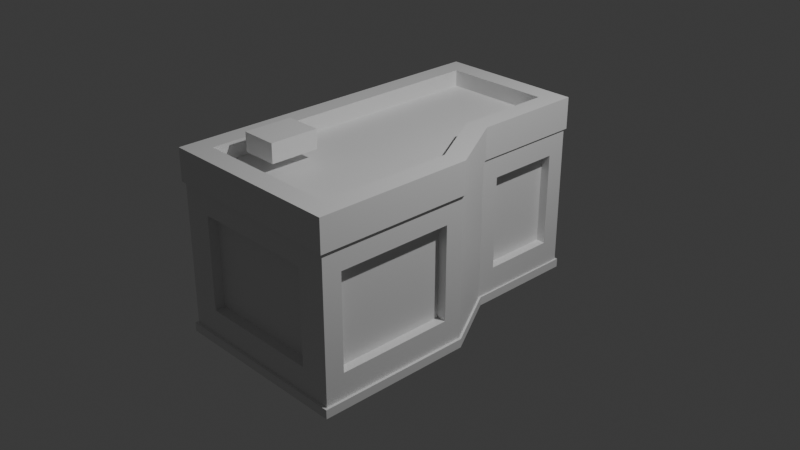 # Source: edificio_2.blend  (saved by Blender 4.2.66; exported with 4.5.12 LTS)
import bpy
from mathutils import Matrix  # noqa: F401  (used for matrix-valued properties, if any)

bpy.ops.wm.read_factory_settings(use_empty=True)
scene = bpy.context.scene
scene.name = 'Scene'

# ---- collections
col_collection = bpy.data.collections.new('Collection'); scene.collection.children.link(col_collection)

# ---- materials (node trees are filled in below, after node groups)
mat_material = bpy.data.materials.new('Material')
mat_material.alpha_threshold = 0.0
mat_material.roughness = 0.5
mat_material.line_color = (0.0, 0.0, 0.0, 1.0)

# ---- material node trees
mat_material.use_nodes = True; mat_material.node_tree.nodes.clear()
_N = mat_material.node_tree.nodes; _L = mat_material.node_tree.links
n0 = _N.new('ShaderNodeOutputMaterial'); n0.name = 'Material Output'; n0.location = (300, 300)
n1 = _N.new('ShaderNodeBsdfPrincipled'); n1.name = 'Principled BSDF'; n1.location = (10, 300)
n1.inputs[3].default_value = 1.45
_L.new(n1.outputs[0], n0.inputs[0])
n0.is_active_output = True

# ---- world
world_world = bpy.data.worlds.new('World'); scene.world = world_world
world_world.use_nodes = True; world_world.node_tree.nodes.clear()
_N = world_world.node_tree.nodes; _L = world_world.node_tree.links
n0 = _N.new('ShaderNodeOutputWorld'); n0.name = 'World Output'; n0.location = (300, 300)
n1 = _N.new('ShaderNodeBackground'); n1.name = 'Background'; n1.location = (10, 300)
n1.inputs[0].default_value = (0.05088, 0.05088, 0.05088, 1.0)
_L.new(n1.outputs[0], n0.inputs[0])
n0.is_active_output = True
world_world.color = (0.05088, 0.05088, 0.05088)
world_world.sun_shadow_jitter_overblur = 0.0

# ---- cameras
cam_camera = bpy.data.cameras.new('Camera')
cam_camera.clip_end = 100.0
cam_camera.ortho_scale = 7.314

# ---- lights
light_light = bpy.data.lights.new('Light', 'POINT')
light_light.energy = 1000.0
light_light.shadow_soft_size = 0.1

# ---- meshes
me_cube = bpy.data.meshes.new('Cube')
me_cube.from_pydata([(0.3898, 0.5359, 1.0), (0.5889, 0.5889, -1.0), (0.8009, -0.1823, 1.0), (1.0, -0.1294, -1.0), (-0.8009, 0.5889, 1.0), (-1.0, 0.5889, -1.0), (-0.8009, -0.1294, 1.0), (-1.0, -0.1294, -1.0), (0.5889, 1.825, -1.0), (-1.0, 1.825, -1.0), (0.3898, 1.626, 1.0), (-1.0, -1.825, -1.0), (-0.8009, -1.626, 1.0), (0.8009, -1.626, 1.0), (1.0, -1.825, -1.0), (-0.8009, 1.626, 1.0), (0.5889, 0.5889, 1.0), (1.0, -0.1294, 1.0), (-1.0, -0.1294, 1.0), (-1.0, 0.5889, 1.0), (1.0, -1.825, 1.0), (-1.0, -1.825, 1.0), (-1.0, 1.825, 1.0), (0.5889, 1.825, 1.0), (0.8009, -0.1823, 0.8224), (-0.8009, -0.1294, 0.8224), (-0.8009, 0.5889, 0.8224), (0.3898, 0.5359, 0.8224), (0.8009, -1.626, 0.8224), (-0.8009, -1.626, 0.8224), (-0.8009, 1.626, 0.8224), (0.3898, 1.626, 0.8224), (0.5889, 0.7953, 0.4033), (-1.0, -0.1294, 0.6511), (1.0, -0.3369, 0.4033), (-1.0, 0.5889, 0.6511), (0.5889, 1.618, 0.4033), (-0.6788, -1.825, 0.4033), (1.0, -1.617, 0.4033), (-0.6904, 1.825, 0.4033), (-1.021, -0.1352, 0.6511), (-1.021, -0.1352, 1.0), (0.6052, 0.6001, 1.0), (1.026, -0.1352, 1.0), (-1.021, 0.6001, 1.0), (-1.021, -1.855, 0.6511), (-1.021, -1.855, 1.0), (1.026, -1.855, 1.0), (-1.021, 1.849, 1.0), (0.6052, 1.849, 1.0), (0.6052, 0.6001, 0.6511), (1.026, -0.1352, 0.6511), (-1.021, 0.6001, 0.6511), (0.6052, 1.849, 0.6511), (1.026, -1.855, 0.6511), (-1.021, 1.849, 0.6511), (0.5889, 0.7953, -0.6273), (1.0, -0.3369, -0.6273), (-1.0, 0.5889, -0.9031), (0.5889, 1.618, -0.6273), (1.0, -1.617, -0.6273), (-0.6904, 1.825, -0.6273), (-1.0, -0.1294, -0.9031), (-0.6788, -1.825, -0.6273), (-1.022, 0.6004, -1.0), (-1.022, -0.1353, -1.0), (0.6056, 0.6004, -0.9031), (0.6056, 0.6004, -1.0), (1.027, -0.1353, -0.9031), (1.027, -0.1353, -1.0), (-1.022, 0.6004, -0.9031), (0.6056, 1.849, -1.0), (-1.022, 1.849, -1.0), (0.6056, 1.849, -0.9031), (1.027, -1.855, -0.9031), (1.027, -1.855, -1.0), (-1.022, 1.849, -0.9031), (-1.022, -1.855, -1.0), (-1.022, -0.1353, -0.9031), (-1.022, -1.855, -0.9031), (0.9557, -0.05204, 0.4516), (0.6788, -1.825, 0.4033), (0.9557, -0.05204, -0.9031), (0.6788, -1.825, -0.6273), (0.8984, -1.617, -0.6273), (0.8984, -0.3369, -0.6273), (0.8984, -1.617, 0.4033), (0.8984, -0.3369, 0.4033), (0.6332, 0.5115, 0.4516), (0.2793, 1.825, 0.4033), (0.6332, 0.5115, -0.9031), (0.2793, 1.825, -0.6273), (0.4872, 0.7953, 0.4033), (0.4872, 1.618, 0.4033), (0.4872, 0.7953, -0.6273), (0.4872, 1.618, -0.6273), (-1.0, -1.825, -0.9031), (-1.0, -1.825, 0.6511), (1.0, -1.825, 0.6511), (1.0, -1.825, -0.9031), (-0.6788, -1.713, -0.6273), (-0.6788, -1.713, 0.4033), (0.6788, -1.713, 0.4033), (0.6788, -1.713, -0.6273), (0.5889, 0.5889, 0.6511), (1.0, -0.1294, 0.6511), (0.5889, 0.5889, -0.9031), (1.0, -0.1294, -0.9031), (-1.0, 1.825, 0.6511), (0.5889, 1.825, 0.6511), (0.5889, 1.825, -0.9031), (-1.0, 1.825, -0.9031), (-0.6904, 1.727, 0.4033), (0.2793, 1.727, 0.4033), (0.2793, 1.727, -0.6273), (-0.6904, 1.727, -0.6273)], [], [(2, 0, 27, 24), (7, 3, 14, 11), (18, 19, 44, 41), (5, 1, 3, 7), (33, 97, 45, 40), (12, 13, 28, 29), (35, 33, 40, 52), (105, 104, 50, 51), (0, 10, 31, 27), (16, 17, 43, 42), (58, 111, 76, 70), (97, 98, 54, 45), (107, 99, 74, 68), (1, 5, 9, 8), (0, 2, 17, 16), (6, 4, 19, 18), (13, 12, 21, 20), (15, 10, 23, 22), (10, 0, 16, 23), (4, 15, 22, 19), (12, 6, 18, 21), (2, 13, 20, 17), (27, 26, 25, 24), (26, 27, 31, 30), (24, 25, 29, 28), (13, 2, 24, 28), (15, 4, 26, 30), (10, 15, 30, 31), (4, 6, 25, 26), (6, 12, 29, 25), (19, 22, 48, 44), (58, 35, 108, 111), (109, 108, 55, 53), (38, 60, 84, 86), (39, 89, 113, 112), (83, 81, 102, 103), (90, 88, 80, 82), (62, 33, 35, 58), (40, 41, 44, 52), (50, 42, 43, 51), (54, 47, 46, 45), (55, 48, 49, 53), (51, 43, 47, 54), (52, 44, 48, 55), (41, 40, 45, 46), (42, 50, 53, 49), (21, 18, 41, 46), (20, 21, 46, 47), (108, 35, 52, 55), (17, 20, 47, 43), (104, 109, 53, 50), (22, 23, 49, 48), (98, 105, 51, 54), (23, 16, 42, 49), (7, 11, 77, 65), (111, 110, 73, 76), (5, 7, 65, 64), (14, 3, 69, 75), (99, 96, 79, 74), (106, 107, 68, 66), (33, 62, 96, 97), (56, 59, 95, 94), (66, 67, 71, 73), (78, 65, 77, 79), (65, 78, 70, 64), (67, 66, 68, 69), (75, 74, 79, 77), (72, 76, 73, 71), (69, 68, 74, 75), (64, 70, 76, 72), (11, 14, 75, 77), (96, 62, 78, 79), (3, 1, 67, 69), (1, 8, 71, 67), (110, 106, 66, 73), (8, 9, 72, 71), (9, 5, 64, 72), (62, 58, 70, 78), (38, 34, 105, 98), (34, 57, 107, 105), (60, 38, 98, 99), (57, 60, 99, 107), (32, 56, 94, 92), (86, 84, 85, 87), (92, 94, 95, 93), (57, 34, 87, 85), (32, 36, 109, 104), (56, 32, 104, 106), (36, 59, 110, 109), (59, 56, 106, 110), (34, 38, 86, 87), (59, 36, 93, 95), (36, 32, 92, 93), (60, 57, 85, 84), (63, 37, 97, 96), (37, 81, 98, 97), (81, 83, 99, 98), (83, 63, 96, 99), (103, 102, 101, 100), (37, 63, 100, 101), (63, 83, 103, 100), (81, 37, 101, 102), (80, 88, 104, 105), (88, 90, 106, 104), (82, 80, 105, 107), (90, 82, 107, 106), (89, 39, 108, 109), (91, 89, 109, 110), (39, 61, 111, 108), (61, 91, 110, 111), (115, 112, 113, 114), (91, 61, 115, 114), (89, 91, 114, 113), (61, 39, 112, 115)])
_uv = me_cube.uv_layers.new(name='UVMap')
_uv.uv.foreach_set('vector', [0.6499, 0.75, 0.6563, 0.5, 0.6563, 0.5, 0.6499, 0.75, 0.125, 0.75, 0.375, 0.75, 0.375, 0.75, 0.125, 0.75, 0.875, 0.75, 0.875, 0.5, 0.875, 0.5, 0.875, 0.75, 0.125, 0.5, 0.375, 0.5, 0.375, 0.75, 0.125, 0.75, 0.5814, 0.0, 0.5814, 0.0, 0.5814, 0.0, 0.5814, 0.0, 0.8501, 0.75, 0.6499, 0.75, 0.6499, 0.75, 0.8501, 0.75, 0.5814, 0.25, 0.5814, 0.0, 0.5814, 0.0, 0.5814, 0.25, 0.5814, 0.75, 0.5814, 0.5, 0.5814, 0.5, 0.5814, 0.75, 0.6563, 0.5, 0.6563, 0.5, 0.6563, 0.5, 0.6563, 0.5, 0.625, 0.5, 0.625, 0.75, 0.625, 0.75, 0.625, 0.5, 0.3871, 0.25, 0.3871, 0.25, 0.3871, 0.25, 0.3871, 0.25, 0.5814, 1.0, 0.5814, 0.75, 0.5814, 0.75, 0.5814, 1.0, 0.3871, 0.75, 0.3871, 0.75, 0.3871, 0.75, 0.3871, 0.75, 0.375, 0.5, 0.125, 0.5, 0.125, 0.5, 0.375, 0.5, 0.6563, 0.5, 0.6499, 0.75, 0.625, 0.75, 0.625, 0.5, 0.8501, 0.75, 0.8437, 0.5, 0.875, 0.5, 0.875, 0.75, 0.6499, 0.75, 0.8501, 0.75, 0.875, 0.75, 0.625, 0.75, 0.8437, 0.5, 0.6563, 0.5, 0.625, 0.5, 0.875, 0.5, 0.6563, 0.5, 0.6563, 0.5, 0.625, 0.5, 0.625, 0.5, 0.8437, 0.5, 0.8437, 0.5, 0.875, 0.5, 0.875, 0.5, 0.8501, 0.75, 0.8501, 0.75, 0.875, 0.75, 0.875, 0.75, 0.6499, 0.75, 0.6499, 0.75, 0.625, 0.75, 0.625, 0.75, 0.6563, 0.5, 0.8437, 0.5, 0.8501, 0.75, 0.6499, 0.75, 0.8437, 0.5, 0.6563, 0.5, 0.6563, 0.5, 0.8437, 0.5, 0.6499, 0.75, 0.8501, 0.75, 0.8501, 0.75, 0.6499, 0.75, 0.6499, 0.75, 0.6499, 0.75, 0.6499, 0.75, 0.6499, 0.75, 0.8437, 0.5, 0.8437, 0.5, 0.8437, 0.5, 0.8437, 0.5, 0.6563, 0.5, 0.8437, 0.5, 0.8437, 0.5, 0.6563, 0.5, 0.8437, 0.5, 0.8501, 0.75, 0.8501, 0.75, 0.8437, 0.5, 0.8501, 0.75, 0.8501, 0.75, 0.8501, 0.75, 0.8501, 0.75, 0.875, 0.5, 0.875, 0.5, 0.875, 0.5, 0.875, 0.5, 0.3871, 0.25, 0.5814, 0.25, 0.5814, 0.25, 0.3871, 0.25, 0.5814, 0.5, 0.5814, 0.25, 0.5814, 0.25, 0.5814, 0.5, 0.5554, 0.75, 0.4131, 0.75, 0.4131, 0.75, 0.5554, 0.75, 0.5507, 0.2886, 0.5507, 0.4614, 0.5507, 0.4614, 0.5507, 0.2886, 0.4181, 0.781, 0.5504, 0.781, 0.5504, 0.781, 0.4181, 0.781, 0.3938, 0.5162, 0.5747, 0.5162, 0.5747, 0.7338, 0.3938, 0.7338, 0.3871, 0.0, 0.5814, 0.0, 0.5814, 0.25, 0.3871, 0.25, 0.5814, 0.0, 0.625, 0.0, 0.625, 0.25, 0.5814, 0.25, 0.5814, 0.5, 0.625, 0.5, 0.625, 0.75, 0.5814, 0.75, 0.5814, 0.75, 0.625, 0.75, 0.625, 1.0, 0.5814, 1.0, 0.5814, 0.25, 0.625, 0.25, 0.625, 0.5, 0.5814, 0.5, 0.5814, 0.75, 0.625, 0.75, 0.625, 0.75, 0.5814, 0.75, 0.5814, 0.25, 0.625, 0.25, 0.625, 0.25, 0.5814, 0.25, 0.625, 0.0, 0.5814, 0.0, 0.5814, 0.0, 0.625, 0.0, 0.625, 0.5, 0.5814, 0.5, 0.5814, 0.5, 0.625, 0.5, 0.875, 0.75, 0.875, 0.75, 0.875, 0.75, 0.875, 0.75, 0.625, 0.75, 0.875, 0.75, 0.875, 0.75, 0.625, 0.75, 0.5814, 0.25, 0.5814, 0.25, 0.5814, 0.25, 0.5814, 0.25, 0.625, 0.75, 0.625, 0.75, 0.625, 0.75, 0.625, 0.75, 0.5814, 0.5, 0.5814, 0.5, 0.5814, 0.5, 0.5814, 0.5, 0.875, 0.5, 0.625, 0.5, 0.625, 0.5, 0.875, 0.5, 0.5814, 0.75, 0.5814, 0.75, 0.5814, 0.75, 0.5814, 0.75, 0.625, 0.5, 0.625, 0.5, 0.625, 0.5, 0.625, 0.5, 0.125, 0.75, 0.125, 0.75, 0.125, 0.75, 0.125, 0.75, 0.3871, 0.25, 0.3871, 0.5, 0.3871, 0.5, 0.3871, 0.25, 0.125, 0.5, 0.125, 0.75, 0.125, 0.75, 0.125, 0.5, 0.375, 0.75, 0.375, 0.75, 0.375, 0.75, 0.375, 0.75, 0.3871, 0.75, 0.3871, 1.0, 0.3871, 1.0, 0.3871, 0.75, 0.3871, 0.5, 0.3871, 0.75, 0.3871, 0.75, 0.3871, 0.5, 0.5814, 0.0, 0.3871, 0.0, 0.3871, 0.0, 0.5814, 0.0, 0.4129, 0.5, 0.4129, 0.5, 0.4129, 0.5, 0.4129, 0.5, 0.3871, 0.5, 0.375, 0.5, 0.375, 0.5, 0.3871, 0.5, 0.3871, 0.0, 0.375, 0.0, 0.375, 0.0, 0.3871, 0.0, 0.375, 0.0, 0.3871, 0.0, 0.3871, 0.25, 0.375, 0.25, 0.375, 0.5, 0.3871, 0.5, 0.3871, 0.75, 0.375, 0.75, 0.375, 0.75, 0.3871, 0.75, 0.3871, 1.0, 0.375, 1.0, 0.375, 0.25, 0.3871, 0.25, 0.3871, 0.5, 0.375, 0.5, 0.375, 0.75, 0.3871, 0.75, 0.3871, 0.75, 0.375, 0.75, 0.375, 0.25, 0.3871, 0.25, 0.3871, 0.25, 0.375, 0.25, 0.125, 0.75, 0.375, 0.75, 0.375, 0.75, 0.125, 0.75, 0.3871, 0.0, 0.3871, 0.0, 0.3871, 0.0, 0.3871, 0.0, 0.375, 0.75, 0.375, 0.5, 0.375, 0.5, 0.375, 0.75, 0.375, 0.5, 0.375, 0.5, 0.375, 0.5, 0.375, 0.5, 0.3871, 0.5, 0.3871, 0.5, 0.3871, 0.5, 0.3871, 0.5, 0.375, 0.5, 0.125, 0.5, 0.125, 0.5, 0.375, 0.5, 0.125, 0.5, 0.125, 0.5, 0.125, 0.5, 0.125, 0.5, 0.3871, 0.0, 0.3871, 0.25, 0.3871, 0.25, 0.3871, 0.0, 0.5554, 0.75, 0.5554, 0.75, 0.5814, 0.75, 0.5814, 0.75, 0.5554, 0.75, 0.4131, 0.75, 0.3871, 0.75, 0.5814, 0.75, 0.4131, 0.75, 0.5554, 0.75, 0.5814, 0.75, 0.3871, 0.75, 0.4131, 0.75, 0.4131, 0.75, 0.3871, 0.75, 0.3871, 0.75, 0.5556, 0.5, 0.4129, 0.5, 0.4129, 0.5, 0.5556, 0.5, 0.5554, 0.75, 0.4131, 0.75, 0.4131, 0.75, 0.5554, 0.75, 0.5556, 0.5, 0.4129, 0.5, 0.4129, 0.5, 0.5556, 0.5, 0.4131, 0.75, 0.5554, 0.75, 0.5554, 0.75, 0.4131, 0.75, 0.5556, 0.5, 0.5556, 0.5, 0.5814, 0.5, 0.5814, 0.5, 0.4129, 0.5, 0.5556, 0.5, 0.5814, 0.5, 0.3871, 0.5, 0.5556, 0.5, 0.4129, 0.5, 0.3871, 0.5, 0.5814, 0.5, 0.4129, 0.5, 0.4129, 0.5, 0.3871, 0.5, 0.3871, 0.5, 0.5554, 0.75, 0.5554, 0.75, 0.5554, 0.75, 0.5554, 0.75, 0.4129, 0.5, 0.5556, 0.5, 0.5556, 0.5, 0.4129, 0.5, 0.5556, 0.5, 0.5556, 0.5, 0.5556, 0.5, 0.5556, 0.5, 0.4131, 0.75, 0.4131, 0.75, 0.4131, 0.75, 0.4131, 0.75, 0.4181, 0.969, 0.5504, 0.969, 0.5814, 1.0, 0.3871, 1.0, 0.5504, 0.969, 0.5504, 0.781, 0.5814, 0.75, 0.5814, 1.0, 0.5504, 0.781, 0.4181, 0.781, 0.3871, 0.75, 0.5814, 0.75, 0.4181, 0.781, 0.4181, 0.969, 0.3871, 1.0, 0.3871, 0.75, 0.4181, 0.781, 0.5504, 0.781, 0.5504, 0.969, 0.4181, 0.969, 0.5504, 0.969, 0.4181, 0.969, 0.4181, 0.969, 0.5504, 0.969, 0.4181, 0.969, 0.4181, 0.781, 0.4181, 0.781, 0.4181, 0.969, 0.5504, 0.781, 0.5504, 0.969, 0.5504, 0.969, 0.5504, 0.781, 0.5747, 0.7338, 0.5747, 0.5162, 0.5814, 0.5, 0.5814, 0.75, 0.5747, 0.5162, 0.3938, 0.5162, 0.3871, 0.5, 0.5814, 0.5, 0.3938, 0.7338, 0.5747, 0.7338, 0.5814, 0.75, 0.3871, 0.75, 0.3938, 0.5162, 0.3938, 0.7338, 0.3871, 0.75, 0.3871, 0.5, 0.5507, 0.4614, 0.5507, 0.2886, 0.5814, 0.25, 0.5814, 0.5, 0.4178, 0.4614, 0.5507, 0.4614, 0.5814, 0.5, 0.3871, 0.5, 0.5507, 0.2886, 0.4178, 0.2886, 0.3871, 0.25, 0.5814, 0.25, 0.4178, 0.2886, 0.4178, 0.4614, 0.3871, 0.5, 0.3871, 0.25, 0.4178, 0.2886, 0.5507, 0.2886, 0.5507, 0.4614, 0.4178, 0.4614, 0.4178, 0.4614, 0.4178, 0.2886, 0.4178, 0.2886, 0.4178, 0.4614, 0.5507, 0.4614, 0.4178, 0.4614, 0.4178, 0.4614, 0.5507, 0.4614, 0.4178, 0.2886, 0.5507, 0.2886, 0.5507, 0.2886, 0.4178, 0.2886])
me_cube.materials.append(mat_material)
me_cube.use_mirror_vertex_groups = False
me_cube.update()
me_cube_001 = bpy.data.meshes.new('Cube.001')
me_cube_001.from_pydata([(-1.0, -1.0, -1.0), (-1.0, -1.0, 1.0), (-1.0, 1.0, -1.0), (-1.0, 1.0, 1.0), (1.0, -1.0, -1.0), (1.0, -1.0, 1.0), (1.0, 1.0, -1.0), (1.0, 1.0, 1.0)], [], [(0, 1, 3, 2), (2, 3, 7, 6), (6, 7, 5, 4), (4, 5, 1, 0), (2, 6, 4, 0), (7, 3, 1, 5)])
_uv = me_cube_001.uv_layers.new(name='UVMap')
_uv.uv.foreach_set('vector', [0.375, 0.0, 0.625, 0.0, 0.625, 0.25, 0.375, 0.25, 0.375, 0.25, 0.625, 0.25, 0.625, 0.5, 0.375, 0.5, 0.375, 0.5, 0.625, 0.5, 0.625, 0.75, 0.375, 0.75, 0.375, 0.75, 0.625, 0.75, 0.625, 1.0, 0.375, 1.0, 0.125, 0.5, 0.375, 0.5, 0.375, 0.75, 0.125, 0.75, 0.625, 0.5, 0.875, 0.5, 0.875, 0.75, 0.625, 0.75])
me_cube_001.update()

# ---- objects
ob_cube = bpy.data.objects.new('Cube', me_cube)
ob_light = bpy.data.objects.new('Light', light_light)
ob_camera = bpy.data.objects.new('Camera', cam_camera)
ob_cube_001 = bpy.data.objects.new('Cube.001', me_cube_001)

# ---- transforms, parenting, visibility, modifiers, constraints
ob_cube.location = (0.0, 0.0, 0.0)
ob_cube.lock_rotations_4d = False
ob_cube.empty_display_type = 'ARROWS'
ob_cube.lineart.crease_threshold = 0.0
ob_light.location = (4.076, 1.005, 5.904)
ob_light.rotation_euler = (0.6503, 0.05522, 1.866)
ob_light.lock_rotations_4d = False
ob_light.empty_display_type = 'ARROWS'
ob_light.color = (0.0, 0.0, 0.0, 0.0)
ob_light.lineart.crease_threshold = 0.0
ob_camera.location = (7.359, -6.926, 4.958)
ob_camera.rotation_euler = (1.109, 0.0, 0.8149)
ob_camera.lock_rotations_4d = False
ob_camera.empty_display_type = 'ARROWS'
ob_camera.color = (0.0, 0.0, 0.0, 0.0)
ob_camera.display_type = 'WIRE'
ob_camera.lineart.crease_threshold = 0.0
ob_cube_001.location = (-0.4425, -1.096, 1.029)
ob_cube_001.scale = (0.1993, 0.2647, 0.1027)

# ---- collection membership
col_collection.objects.link(ob_cube)
col_collection.objects.link(ob_light)
col_collection.objects.link(ob_camera)
col_collection.objects.link(ob_cube_001)

# ---- scene / render settings (as saved in the file)
scene.camera = ob_camera
scene.frame_start = 1; scene.frame_end = 250; scene.frame_set(1)
scene.render.engine = 'BLENDER_EEVEE_NEXT'
bpy.context.view_layer.update()
